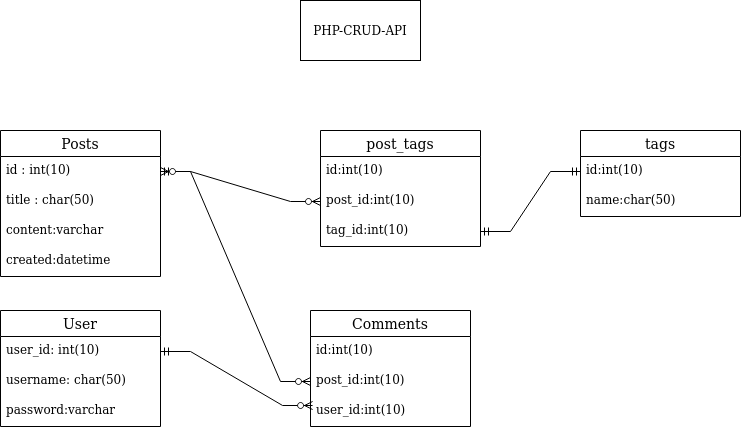

The diagram above was exported from draw.io. Its source (the exported page's mxGraphModel, read from the mxfile embedded in the PNG):
<mxGraphModel dx="1102" dy="581" grid="1" gridSize="10" guides="1" tooltips="1" connect="1" arrows="1" fold="1" page="1" pageScale="1" pageWidth="827" pageHeight="1169" math="0" shadow="0">
  <root>
    <mxCell id="WIyWlLk6GJQsqaUBKTNV-0" />
    <mxCell id="WIyWlLk6GJQsqaUBKTNV-1" parent="WIyWlLk6GJQsqaUBKTNV-0" />
    <mxCell id="n6vBoiebGXuM5Z6E-Ahn-0" value="PHP-CRUD-API" style="rounded=0;whiteSpace=wrap;html=1;" vertex="1" parent="WIyWlLk6GJQsqaUBKTNV-1">
      <mxGeometry x="360" y="30" width="120" height="60" as="geometry" />
    </mxCell>
    <mxCell id="n6vBoiebGXuM5Z6E-Ahn-35" value="Posts" style="swimlane;fontStyle=0;childLayout=stackLayout;horizontal=1;startSize=26;horizontalStack=0;resizeParent=1;resizeParentMax=0;resizeLast=0;collapsible=1;marginBottom=0;align=center;fontSize=14;" vertex="1" parent="WIyWlLk6GJQsqaUBKTNV-1">
      <mxGeometry x="60" y="160" width="160" height="146" as="geometry" />
    </mxCell>
    <mxCell id="n6vBoiebGXuM5Z6E-Ahn-36" value="id : int(10)" style="text;strokeColor=none;fillColor=none;spacingLeft=4;spacingRight=4;overflow=hidden;rotatable=0;points=[[0,0.5],[1,0.5]];portConstraint=eastwest;fontSize=12;" vertex="1" parent="n6vBoiebGXuM5Z6E-Ahn-35">
      <mxGeometry y="26" width="160" height="30" as="geometry" />
    </mxCell>
    <mxCell id="n6vBoiebGXuM5Z6E-Ahn-37" value="title : char(50)" style="text;strokeColor=none;fillColor=none;spacingLeft=4;spacingRight=4;overflow=hidden;rotatable=0;points=[[0,0.5],[1,0.5]];portConstraint=eastwest;fontSize=12;" vertex="1" parent="n6vBoiebGXuM5Z6E-Ahn-35">
      <mxGeometry y="56" width="160" height="30" as="geometry" />
    </mxCell>
    <mxCell id="n6vBoiebGXuM5Z6E-Ahn-38" value="content:varchar" style="text;strokeColor=none;fillColor=none;spacingLeft=4;spacingRight=4;overflow=hidden;rotatable=0;points=[[0,0.5],[1,0.5]];portConstraint=eastwest;fontSize=12;" vertex="1" parent="n6vBoiebGXuM5Z6E-Ahn-35">
      <mxGeometry y="86" width="160" height="30" as="geometry" />
    </mxCell>
    <mxCell id="n6vBoiebGXuM5Z6E-Ahn-39" value="created:datetime" style="text;strokeColor=none;fillColor=none;spacingLeft=4;spacingRight=4;overflow=hidden;rotatable=0;points=[[0,0.5],[1,0.5]];portConstraint=eastwest;fontSize=12;" vertex="1" parent="n6vBoiebGXuM5Z6E-Ahn-35">
      <mxGeometry y="116" width="160" height="30" as="geometry" />
    </mxCell>
    <mxCell id="n6vBoiebGXuM5Z6E-Ahn-53" value="User" style="swimlane;fontStyle=0;childLayout=stackLayout;horizontal=1;startSize=26;horizontalStack=0;resizeParent=1;resizeParentMax=0;resizeLast=0;collapsible=1;marginBottom=0;align=center;fontSize=14;" vertex="1" parent="WIyWlLk6GJQsqaUBKTNV-1">
      <mxGeometry x="60" y="340" width="160" height="116" as="geometry" />
    </mxCell>
    <mxCell id="n6vBoiebGXuM5Z6E-Ahn-54" value="user_id: int(10)" style="text;strokeColor=none;fillColor=none;spacingLeft=4;spacingRight=4;overflow=hidden;rotatable=0;points=[[0,0.5],[1,0.5]];portConstraint=eastwest;fontSize=12;" vertex="1" parent="n6vBoiebGXuM5Z6E-Ahn-53">
      <mxGeometry y="26" width="160" height="30" as="geometry" />
    </mxCell>
    <mxCell id="n6vBoiebGXuM5Z6E-Ahn-55" value="username: char(50)" style="text;strokeColor=none;fillColor=none;spacingLeft=4;spacingRight=4;overflow=hidden;rotatable=0;points=[[0,0.5],[1,0.5]];portConstraint=eastwest;fontSize=12;" vertex="1" parent="n6vBoiebGXuM5Z6E-Ahn-53">
      <mxGeometry y="56" width="160" height="30" as="geometry" />
    </mxCell>
    <mxCell id="n6vBoiebGXuM5Z6E-Ahn-56" value="password:varchar" style="text;strokeColor=none;fillColor=none;spacingLeft=4;spacingRight=4;overflow=hidden;rotatable=0;points=[[0,0.5],[1,0.5]];portConstraint=eastwest;fontSize=12;" vertex="1" parent="n6vBoiebGXuM5Z6E-Ahn-53">
      <mxGeometry y="86" width="160" height="30" as="geometry" />
    </mxCell>
    <mxCell id="n6vBoiebGXuM5Z6E-Ahn-58" value="Comments" style="swimlane;fontStyle=0;childLayout=stackLayout;horizontal=1;startSize=26;horizontalStack=0;resizeParent=1;resizeParentMax=0;resizeLast=0;collapsible=1;marginBottom=0;align=center;fontSize=14;" vertex="1" parent="WIyWlLk6GJQsqaUBKTNV-1">
      <mxGeometry x="370" y="340" width="160" height="116" as="geometry" />
    </mxCell>
    <mxCell id="n6vBoiebGXuM5Z6E-Ahn-59" value="id:int(10)" style="text;strokeColor=none;fillColor=none;spacingLeft=4;spacingRight=4;overflow=hidden;rotatable=0;points=[[0,0.5],[1,0.5]];portConstraint=eastwest;fontSize=12;" vertex="1" parent="n6vBoiebGXuM5Z6E-Ahn-58">
      <mxGeometry y="26" width="160" height="30" as="geometry" />
    </mxCell>
    <mxCell id="n6vBoiebGXuM5Z6E-Ahn-60" value="post_id:int(10)" style="text;strokeColor=none;fillColor=none;spacingLeft=4;spacingRight=4;overflow=hidden;rotatable=0;points=[[0,0.5],[1,0.5]];portConstraint=eastwest;fontSize=12;" vertex="1" parent="n6vBoiebGXuM5Z6E-Ahn-58">
      <mxGeometry y="56" width="160" height="30" as="geometry" />
    </mxCell>
    <mxCell id="n6vBoiebGXuM5Z6E-Ahn-61" value="user_id:int(10)" style="text;strokeColor=none;fillColor=none;spacingLeft=4;spacingRight=4;overflow=hidden;rotatable=0;points=[[0,0.5],[1,0.5]];portConstraint=eastwest;fontSize=12;" vertex="1" parent="n6vBoiebGXuM5Z6E-Ahn-58">
      <mxGeometry y="86" width="160" height="30" as="geometry" />
    </mxCell>
    <mxCell id="n6vBoiebGXuM5Z6E-Ahn-62" value="" style="edgeStyle=entityRelationEdgeStyle;fontSize=12;html=1;endArrow=ERzeroToMany;startArrow=ERmandOne;rounded=0;entryX=0.013;entryY=0.3;entryDx=0;entryDy=0;entryPerimeter=0;" edge="1" parent="WIyWlLk6GJQsqaUBKTNV-1" source="n6vBoiebGXuM5Z6E-Ahn-54" target="n6vBoiebGXuM5Z6E-Ahn-61">
      <mxGeometry width="100" height="100" relative="1" as="geometry">
        <mxPoint x="340" y="560" as="sourcePoint" />
        <mxPoint x="440" y="460" as="targetPoint" />
      </mxGeometry>
    </mxCell>
    <mxCell id="n6vBoiebGXuM5Z6E-Ahn-64" value="post_tags" style="swimlane;fontStyle=0;childLayout=stackLayout;horizontal=1;startSize=26;horizontalStack=0;resizeParent=1;resizeParentMax=0;resizeLast=0;collapsible=1;marginBottom=0;align=center;fontSize=14;" vertex="1" parent="WIyWlLk6GJQsqaUBKTNV-1">
      <mxGeometry x="380" y="160" width="160" height="116" as="geometry" />
    </mxCell>
    <mxCell id="n6vBoiebGXuM5Z6E-Ahn-65" value="id:int(10)" style="text;strokeColor=none;fillColor=none;spacingLeft=4;spacingRight=4;overflow=hidden;rotatable=0;points=[[0,0.5],[1,0.5]];portConstraint=eastwest;fontSize=12;" vertex="1" parent="n6vBoiebGXuM5Z6E-Ahn-64">
      <mxGeometry y="26" width="160" height="30" as="geometry" />
    </mxCell>
    <mxCell id="n6vBoiebGXuM5Z6E-Ahn-66" value="post_id:int(10)" style="text;strokeColor=none;fillColor=none;spacingLeft=4;spacingRight=4;overflow=hidden;rotatable=0;points=[[0,0.5],[1,0.5]];portConstraint=eastwest;fontSize=12;" vertex="1" parent="n6vBoiebGXuM5Z6E-Ahn-64">
      <mxGeometry y="56" width="160" height="30" as="geometry" />
    </mxCell>
    <mxCell id="n6vBoiebGXuM5Z6E-Ahn-67" value="tag_id:int(10)" style="text;strokeColor=none;fillColor=none;spacingLeft=4;spacingRight=4;overflow=hidden;rotatable=0;points=[[0,0.5],[1,0.5]];portConstraint=eastwest;fontSize=12;" vertex="1" parent="n6vBoiebGXuM5Z6E-Ahn-64">
      <mxGeometry y="86" width="160" height="30" as="geometry" />
    </mxCell>
    <mxCell id="n6vBoiebGXuM5Z6E-Ahn-68" value="" style="edgeStyle=entityRelationEdgeStyle;fontSize=12;html=1;endArrow=ERzeroToMany;startArrow=ERmandOne;rounded=0;" edge="1" parent="WIyWlLk6GJQsqaUBKTNV-1" source="n6vBoiebGXuM5Z6E-Ahn-36" target="n6vBoiebGXuM5Z6E-Ahn-60">
      <mxGeometry width="100" height="100" relative="1" as="geometry">
        <mxPoint x="360" y="320" as="sourcePoint" />
        <mxPoint x="460" y="220" as="targetPoint" />
      </mxGeometry>
    </mxCell>
    <mxCell id="n6vBoiebGXuM5Z6E-Ahn-70" value="" style="edgeStyle=entityRelationEdgeStyle;fontSize=12;html=1;endArrow=ERzeroToMany;endFill=1;startArrow=ERzeroToMany;rounded=0;" edge="1" parent="WIyWlLk6GJQsqaUBKTNV-1" source="n6vBoiebGXuM5Z6E-Ahn-66" target="n6vBoiebGXuM5Z6E-Ahn-36">
      <mxGeometry width="100" height="100" relative="1" as="geometry">
        <mxPoint x="360" y="380" as="sourcePoint" />
        <mxPoint x="460" y="280" as="targetPoint" />
      </mxGeometry>
    </mxCell>
    <mxCell id="n6vBoiebGXuM5Z6E-Ahn-71" value="tags" style="swimlane;fontStyle=0;childLayout=stackLayout;horizontal=1;startSize=26;horizontalStack=0;resizeParent=1;resizeParentMax=0;resizeLast=0;collapsible=1;marginBottom=0;align=center;fontSize=14;" vertex="1" parent="WIyWlLk6GJQsqaUBKTNV-1">
      <mxGeometry x="640" y="160" width="160" height="86" as="geometry" />
    </mxCell>
    <mxCell id="n6vBoiebGXuM5Z6E-Ahn-72" value="id:int(10)" style="text;strokeColor=none;fillColor=none;spacingLeft=4;spacingRight=4;overflow=hidden;rotatable=0;points=[[0,0.5],[1,0.5]];portConstraint=eastwest;fontSize=12;" vertex="1" parent="n6vBoiebGXuM5Z6E-Ahn-71">
      <mxGeometry y="26" width="160" height="30" as="geometry" />
    </mxCell>
    <mxCell id="n6vBoiebGXuM5Z6E-Ahn-73" value="name:char(50)" style="text;strokeColor=none;fillColor=none;spacingLeft=4;spacingRight=4;overflow=hidden;rotatable=0;points=[[0,0.5],[1,0.5]];portConstraint=eastwest;fontSize=12;" vertex="1" parent="n6vBoiebGXuM5Z6E-Ahn-71">
      <mxGeometry y="56" width="160" height="30" as="geometry" />
    </mxCell>
    <mxCell id="n6vBoiebGXuM5Z6E-Ahn-76" value="" style="edgeStyle=entityRelationEdgeStyle;fontSize=12;html=1;endArrow=ERmandOne;startArrow=ERmandOne;rounded=0;" edge="1" parent="WIyWlLk6GJQsqaUBKTNV-1" source="n6vBoiebGXuM5Z6E-Ahn-67" target="n6vBoiebGXuM5Z6E-Ahn-72">
      <mxGeometry width="100" height="100" relative="1" as="geometry">
        <mxPoint x="360" y="280" as="sourcePoint" />
        <mxPoint x="460" y="180" as="targetPoint" />
      </mxGeometry>
    </mxCell>
  </root>
</mxGraphModel>